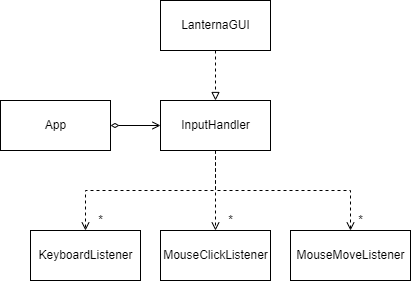

The diagram above was exported from draw.io. Its source (the exported page's mxGraphModel, read from the mxfile embedded in the PNG):
<mxGraphModel dx="508" dy="448" grid="1" gridSize="10" guides="1" tooltips="1" connect="1" arrows="1" fold="1" page="1" pageScale="1" pageWidth="850" pageHeight="1100" math="0" shadow="0">
  <root>
    <mxCell id="0" />
    <mxCell id="1" parent="0" />
    <mxCell id="7gLoVJTSpqMxxsqdUFdS-36" style="edgeStyle=orthogonalEdgeStyle;rounded=0;orthogonalLoop=1;jettySize=auto;html=1;dashed=1;startArrow=none;startFill=0;endArrow=block;endFill=0;" edge="1" parent="1" source="7gLoVJTSpqMxxsqdUFdS-10" target="7gLoVJTSpqMxxsqdUFdS-16">
      <mxGeometry relative="1" as="geometry" />
    </mxCell>
    <mxCell id="7gLoVJTSpqMxxsqdUFdS-10" value="LanternaGUI" style="html=1;" vertex="1" parent="1">
      <mxGeometry x="160" width="110" height="50" as="geometry" />
    </mxCell>
    <mxCell id="7gLoVJTSpqMxxsqdUFdS-34" style="edgeStyle=orthogonalEdgeStyle;rounded=0;orthogonalLoop=1;jettySize=auto;html=1;dashed=1;startArrow=none;startFill=0;endArrow=open;endFill=0;" edge="1" parent="1" source="7gLoVJTSpqMxxsqdUFdS-16" target="7gLoVJTSpqMxxsqdUFdS-32">
      <mxGeometry relative="1" as="geometry" />
    </mxCell>
    <mxCell id="7gLoVJTSpqMxxsqdUFdS-39" style="edgeStyle=orthogonalEdgeStyle;rounded=0;orthogonalLoop=1;jettySize=auto;html=1;dashed=1;startArrow=none;startFill=0;endArrow=open;endFill=0;" edge="1" parent="1" source="7gLoVJTSpqMxxsqdUFdS-16" target="7gLoVJTSpqMxxsqdUFdS-37">
      <mxGeometry relative="1" as="geometry">
        <Array as="points">
          <mxPoint x="215" y="190" />
          <mxPoint x="350" y="190" />
        </Array>
      </mxGeometry>
    </mxCell>
    <mxCell id="7gLoVJTSpqMxxsqdUFdS-40" style="edgeStyle=orthogonalEdgeStyle;rounded=0;orthogonalLoop=1;jettySize=auto;html=1;entryX=0.5;entryY=0;entryDx=0;entryDy=0;dashed=1;startArrow=none;startFill=0;endArrow=open;endFill=0;" edge="1" parent="1" source="7gLoVJTSpqMxxsqdUFdS-16" target="7gLoVJTSpqMxxsqdUFdS-26">
      <mxGeometry relative="1" as="geometry">
        <Array as="points">
          <mxPoint x="215" y="190" />
          <mxPoint x="85" y="190" />
        </Array>
      </mxGeometry>
    </mxCell>
    <mxCell id="7gLoVJTSpqMxxsqdUFdS-16" value="InputHandler" style="html=1;" vertex="1" parent="1">
      <mxGeometry x="160" y="100" width="110" height="50" as="geometry" />
    </mxCell>
    <mxCell id="7gLoVJTSpqMxxsqdUFdS-21" style="edgeStyle=orthogonalEdgeStyle;rounded=0;orthogonalLoop=1;jettySize=auto;html=1;startArrow=diamondThin;startFill=0;endArrow=open;endFill=0;" edge="1" parent="1" source="7gLoVJTSpqMxxsqdUFdS-20" target="7gLoVJTSpqMxxsqdUFdS-16">
      <mxGeometry relative="1" as="geometry" />
    </mxCell>
    <mxCell id="7gLoVJTSpqMxxsqdUFdS-20" value="App" style="html=1;" vertex="1" parent="1">
      <mxGeometry y="100" width="110" height="50" as="geometry" />
    </mxCell>
    <mxCell id="7gLoVJTSpqMxxsqdUFdS-26" value="KeyboardListener" style="html=1;" vertex="1" parent="1">
      <mxGeometry x="30" y="230" width="110" height="50" as="geometry" />
    </mxCell>
    <mxCell id="7gLoVJTSpqMxxsqdUFdS-28" value="*" style="text;html=1;align=center;verticalAlign=middle;resizable=0;points=[];autosize=1;strokeColor=none;fillColor=none;" vertex="1" parent="1">
      <mxGeometry x="90" y="210" width="20" height="20" as="geometry" />
    </mxCell>
    <mxCell id="7gLoVJTSpqMxxsqdUFdS-32" value="MouseClickListener" style="html=1;" vertex="1" parent="1">
      <mxGeometry x="160" y="230" width="110" height="50" as="geometry" />
    </mxCell>
    <mxCell id="7gLoVJTSpqMxxsqdUFdS-33" value="*" style="text;html=1;align=center;verticalAlign=middle;resizable=0;points=[];autosize=1;strokeColor=none;fillColor=none;" vertex="1" parent="1">
      <mxGeometry x="220" y="210" width="20" height="20" as="geometry" />
    </mxCell>
    <mxCell id="7gLoVJTSpqMxxsqdUFdS-37" value="MouseMoveListener" style="html=1;" vertex="1" parent="1">
      <mxGeometry x="290" y="230" width="120" height="50" as="geometry" />
    </mxCell>
    <mxCell id="7gLoVJTSpqMxxsqdUFdS-38" value="*" style="text;html=1;align=center;verticalAlign=middle;resizable=0;points=[];autosize=1;strokeColor=none;fillColor=none;" vertex="1" parent="1">
      <mxGeometry x="350" y="210" width="20" height="20" as="geometry" />
    </mxCell>
  </root>
</mxGraphModel>